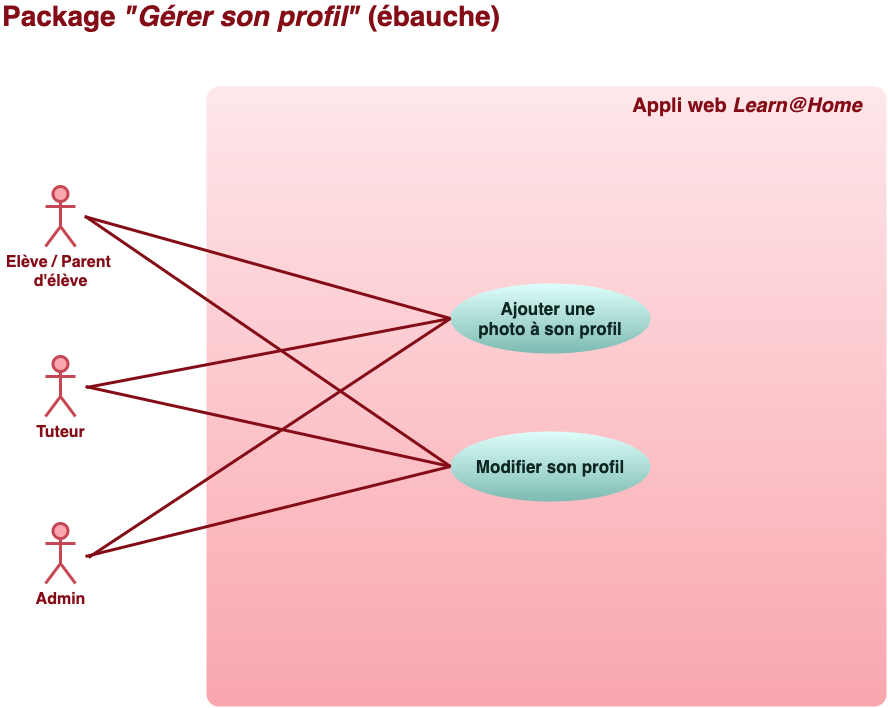

The diagram above was exported from draw.io. Its source (the exported page's mxGraphModel, read from the mxfile embedded in the PNG):
<mxGraphModel dx="954" dy="744" grid="0" gridSize="10" guides="1" tooltips="1" connect="1" arrows="1" fold="1" page="1" pageScale="1" pageWidth="1169" pageHeight="827" background="#ffffff" math="0" shadow="0">
  <root>
    <mxCell id="0" />
    <mxCell id="1" parent="0" />
    <mxCell id="2" value="&lt;font style=&quot;font-size: 16px&quot;&gt;Elève / Parent &lt;br&gt;d'élève&lt;/font&gt;" style="shape=umlActor;verticalLabelPosition=bottom;verticalAlign=top;html=1;strokeWidth=3;strokeColor=#C64754;fillColor=#f9a6ae;fontColor=#830C17;fontStyle=1" parent="1" vertex="1">
      <mxGeometry x="80" y="240" width="30" height="60" as="geometry" />
    </mxCell>
    <mxCell id="9" value="&lt;font size=&quot;1&quot; color=&quot;#830c17&quot;&gt;&lt;b style=&quot;font-size: 28px&quot;&gt;Package &lt;i&gt;&quot;Gérer son profil&quot;&lt;/i&gt; (ébauche)&lt;/b&gt;&lt;/font&gt;" style="text;html=1;strokeColor=none;fillColor=none;align=center;verticalAlign=middle;whiteSpace=wrap;rounded=0;fontColor=#660000;" parent="1" vertex="1">
      <mxGeometry x="35" y="60" width="502" height="20" as="geometry" />
    </mxCell>
    <mxCell id="10" value="" style="rounded=1;whiteSpace=wrap;html=1;fontColor=#660000;strokeWidth=3;strokeColor=none;fillColor=#F9A6AE;gradientColor=#fee7ea;gradientDirection=north;arcSize=2;" parent="1" vertex="1">
      <mxGeometry x="241" y="140" width="680" height="620" as="geometry" />
    </mxCell>
    <mxCell id="11" value="&lt;font style=&quot;font-size: 16px&quot;&gt;Admin&lt;/font&gt;" style="shape=umlActor;verticalLabelPosition=bottom;verticalAlign=top;html=1;strokeWidth=3;strokeColor=#C64754;fillColor=#f9a6ae;fontColor=#830C17;fontStyle=1" parent="1" vertex="1">
      <mxGeometry x="80" y="577" width="30" height="60" as="geometry" />
    </mxCell>
    <mxCell id="12" value="&lt;font style=&quot;font-size: 16px&quot;&gt;Tuteur&lt;br&gt;&lt;/font&gt;" style="shape=umlActor;verticalLabelPosition=bottom;verticalAlign=top;html=1;strokeWidth=3;strokeColor=#C64754;fillColor=#f9a6ae;fontColor=#830C17;fontStyle=1" parent="1" vertex="1">
      <mxGeometry x="80" y="410" width="30" height="60" as="geometry" />
    </mxCell>
    <mxCell id="13" value="&lt;font color=&quot;#830c17&quot;&gt;&lt;span style=&quot;font-size: 20px&quot;&gt;&lt;b&gt;Appli web&lt;i&gt; Learn@Home&lt;/i&gt;&lt;/b&gt;&lt;/span&gt;&lt;/font&gt;" style="text;html=1;strokeColor=none;fillColor=none;align=center;verticalAlign=middle;whiteSpace=wrap;rounded=0;fontColor=#660000;" parent="1" vertex="1">
      <mxGeometry x="657" y="149" width="250" height="20" as="geometry" />
    </mxCell>
    <mxCell id="19" value="&lt;font style=&quot;font-size: 17px&quot;&gt;&lt;b&gt;Modifier son profil&lt;br&gt;&lt;/b&gt;&lt;/font&gt;" style="ellipse;whiteSpace=wrap;html=1;rounded=1;strokeWidth=3;fontColor=#0e2723;strokeColor=none;fillColor=#defefa;gradientColor=#7dbbb2;" parent="1" vertex="1">
      <mxGeometry x="485" y="485" width="200" height="70" as="geometry" />
    </mxCell>
    <mxCell id="31" value="" style="endArrow=none;html=1;fontColor=#0e2723;strokeWidth=3;strokeColor=#830C17;exitX=0;exitY=0.5;exitDx=0;exitDy=0;" parent="1" source="19" edge="1">
      <mxGeometry width="50" height="50" relative="1" as="geometry">
        <mxPoint x="338.5" y="292" as="sourcePoint" />
        <mxPoint x="120" y="270" as="targetPoint" />
      </mxGeometry>
    </mxCell>
    <mxCell id="34" value="" style="endArrow=none;html=1;fontColor=#0e2723;strokeWidth=3;strokeColor=#830C17;exitX=0;exitY=0.5;exitDx=0;exitDy=0;" parent="1" source="19" edge="1">
      <mxGeometry width="50" height="50" relative="1" as="geometry">
        <mxPoint x="338.5" y="292" as="sourcePoint" />
        <mxPoint x="120" y="440" as="targetPoint" />
      </mxGeometry>
    </mxCell>
    <mxCell id="36" value="" style="endArrow=none;html=1;fontColor=#0e2723;strokeWidth=3;strokeColor=#830C17;exitX=0;exitY=0.5;exitDx=0;exitDy=0;" parent="1" source="19" edge="1">
      <mxGeometry width="50" height="50" relative="1" as="geometry">
        <mxPoint x="318.5" y="272" as="sourcePoint" />
        <mxPoint x="120" y="610" as="targetPoint" />
      </mxGeometry>
    </mxCell>
    <mxCell id="37" value="&lt;font style=&quot;font-size: 17px&quot;&gt;&lt;b&gt;Ajouter une &lt;br&gt;photo à son profil&lt;br&gt;&lt;/b&gt;&lt;/font&gt;" style="ellipse;whiteSpace=wrap;html=1;rounded=1;strokeWidth=3;fontColor=#0e2723;strokeColor=none;fillColor=#defefa;gradientColor=#7dbbb2;" vertex="1" parent="1">
      <mxGeometry x="485" y="337" width="200" height="70" as="geometry" />
    </mxCell>
    <mxCell id="38" value="" style="endArrow=none;html=1;fontColor=#0e2723;strokeWidth=3;strokeColor=#830C17;exitX=0;exitY=0.5;exitDx=0;exitDy=0;" edge="1" parent="1" source="37">
      <mxGeometry width="50" height="50" relative="1" as="geometry">
        <mxPoint x="495" y="530" as="sourcePoint" />
        <mxPoint x="119" y="270" as="targetPoint" />
      </mxGeometry>
    </mxCell>
    <mxCell id="39" value="" style="endArrow=none;html=1;fontColor=#0e2723;strokeWidth=3;strokeColor=#830C17;exitX=0;exitY=0.5;exitDx=0;exitDy=0;" edge="1" parent="1" source="37">
      <mxGeometry width="50" height="50" relative="1" as="geometry">
        <mxPoint x="495" y="382" as="sourcePoint" />
        <mxPoint x="121" y="441" as="targetPoint" />
      </mxGeometry>
    </mxCell>
    <mxCell id="40" value="" style="endArrow=none;html=1;fontColor=#0e2723;strokeWidth=3;strokeColor=#830C17;exitX=0;exitY=0.5;exitDx=0;exitDy=0;" edge="1" parent="1" source="37">
      <mxGeometry width="50" height="50" relative="1" as="geometry">
        <mxPoint x="495" y="382" as="sourcePoint" />
        <mxPoint x="123" y="611" as="targetPoint" />
      </mxGeometry>
    </mxCell>
  </root>
</mxGraphModel>